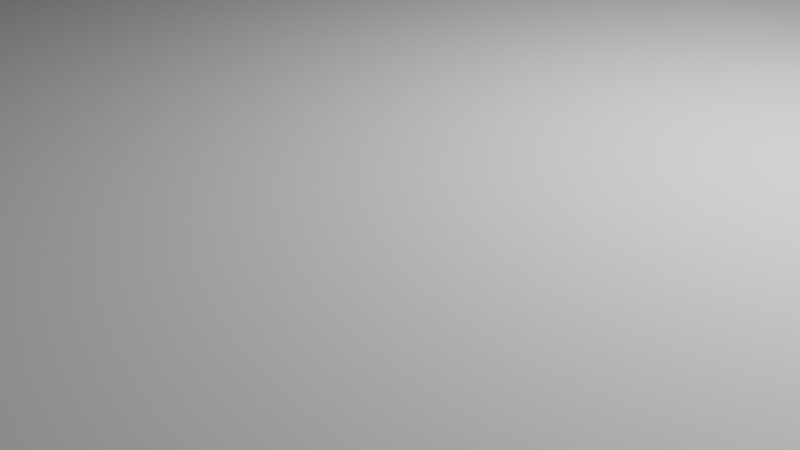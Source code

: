 # Source: field.blend  (saved by Blender 2.93.21; exported with 4.5.12 LTS)
import bpy
from mathutils import Matrix  # noqa: F401  (used for matrix-valued properties, if any)

bpy.ops.wm.read_factory_settings(use_empty=True)
scene = bpy.context.scene
scene.name = 'Scene'

# ---- collections
col_collection = bpy.data.collections.new('Collection'); scene.collection.children.link(col_collection)

# ---- materials (node trees are filled in below, after node groups)
mat_field_0 = bpy.data.materials.new('field_0')
mat_field_0.use_transparent_shadow = False

# ---- material node trees
mat_field_0.use_nodes = True; mat_field_0.node_tree.nodes.clear()
_N = mat_field_0.node_tree.nodes; _L = mat_field_0.node_tree.links
n0 = _N.new('ShaderNodeBsdfPrincipled'); n0.name = 'Principled BSDF'; n0.location = (10, 300)
n0.distribution = 'GGX'
n0.subsurface_method = 'BURLEY'
n0.inputs[3].default_value = 1.45
n0.inputs[27].default_value = (0.0, 0.0, 0.0, 1.0)
n0.inputs[28].default_value = 1.0
n1 = _N.new('ShaderNodeOutputMaterial'); n1.name = 'Material Output'; n1.location = (300, 300)
_L.new(n0.outputs[0], n1.inputs[0])
n1.is_active_output = True

# ---- world
world_world = bpy.data.worlds.new('World'); scene.world = world_world
world_world.use_nodes = True; world_world.node_tree.nodes.clear()
_N = world_world.node_tree.nodes; _L = world_world.node_tree.links
n0 = _N.new('ShaderNodeOutputWorld'); n0.name = 'World Output'; n0.location = (300, 300)
n1 = _N.new('ShaderNodeBackground'); n1.name = 'Background'; n1.location = (10, 300)
n1.inputs[0].default_value = (0.05088, 0.05088, 0.05088, 1.0)
_L.new(n1.outputs[0], n0.inputs[0])
n0.is_active_output = True
world_world.color = (0.05088, 0.05088, 0.05088)
world_world.use_sun_shadow = False
world_world.sun_shadow_jitter_overblur = 0.0

# ---- cameras
cam_camera = bpy.data.cameras.new('Camera')
cam_camera.clip_end = 100.0
cam_camera.ortho_scale = 7.314

# ---- lights
light_light = bpy.data.lights.new('Light', 'POINT')
light_light.transmission_factor = 0.0
light_light.energy = 1000.0
light_light.shadow_soft_size = 0.1
light_light.shadow_maximum_resolution = 0.006
light_light.use_absolute_resolution = True

# ---- meshes
me_cube_001 = bpy.data.meshes.new('Cube.001')
me_cube_001.from_pydata([(-19.55, -3.815e-06, -0.5412), (-19.55, -3.815e-06, 0.5412), (-6.518, -3.815e-06, 0.5412), (-13.54, 16.65, -0.5198), (-18.78, 7.014, -0.5198), (-6.518, -3.815e-06, -0.5412), (-13.54, 16.65, 0.5198), (-4.053, 21.41, 0.5198), (-18.78, 7.014, 0.5198), (-6.26, 10.71, 0.5198), (-4.053, 21.41, -0.5198), (-6.26, 10.71, -0.5198)], [], [(4, 3, 10, 11), (0, 4, 11, 5), (8, 9, 7, 6), (1, 2, 9, 8), (4, 0, 1, 8), (10, 3, 6, 7), (3, 4, 8, 6), (11, 9, 2, 5), (7, 9, 11, 10), (1, 0, 5, 2)])
me_cube_001.polygons.foreach_set('material_index', [1, 1, 1, 1, 1, 1, 1, 1, 1, 1])
_uv = me_cube_001.uv_layers.new(name='UVMap')
_uv.uv.foreach_set('vector', [0.3356, 0.5547, 0.358, 0.6359, 0.4594, 0.667, 0.4452, 0.5835, 0.3356, 0.5, 0.3356, 0.5547, 0.4452, 0.5835, 0.4452, 0.5, 0.3356, 0.5547, 0.4452, 0.5835, 0.4594, 0.667, 0.358, 0.6359, 0.3356, 0.5, 0.4452, 0.5, 0.4452, 0.5835, 0.3356, 0.5547, 0.9711, 0.6021, 0.9696, 0.4651, 0.9913, 0.4376, 0.9999, 0.6058, 0.6278, 0.8422, 0.8885, 0.8327, 0.9074, 0.8559, 0.6008, 0.8699, 0.8885, 0.8327, 0.9711, 0.6021, 0.9999, 0.6058, 0.9074, 0.8559, 0.4452, 0.5835, 0.4452, 0.5835, 0.4452, 0.5, 0.4452, 0.5, 0.6008, 0.8699, 0.4452, 0.5835, 0.4452, 0.5835, 0.6278, 0.8422, 0.9913, 0.4376, 0.9696, 0.4651, 0.4452, 0.5, 0.4452, 0.5])
me_cube_001.materials.append(mat_field_0)
me_cube_001.materials.append(None)
me_cube_001.use_remesh_fix_poles = True
me_cube_001.use_remesh_preserve_attributes = False
me_cube_001.update()
me_cube_002 = bpy.data.meshes.new('Cube.002')
me_cube_002.from_pydata([(-4.053, -21.41, 0.5198), (-6.26, -10.71, -0.5198), (-13.54, -16.65, -0.5198), (-4.053, -21.41, -0.5198), (-18.78, -7.014, -0.5198), (-19.55, -3.815e-06, -0.5412), (-6.26, -10.71, 0.5198), (-13.54, -16.65, 0.5198), (-19.55, -3.815e-06, 0.5412), (-18.78, -7.014, 0.5198), (-6.518, -3.815e-06, 0.5412), (-6.518, -3.815e-06, -0.5412)], [], [(2, 4, 1, 3), (4, 5, 11, 1), (7, 0, 6, 9), (9, 6, 10, 8), (4, 2, 7, 9), (2, 3, 0, 7), (5, 4, 9, 8), (1, 6, 0, 3), (10, 6, 1, 11), (8, 10, 11, 5)])
me_cube_002.polygons.foreach_set('material_index', [1, 1, 1, 1, 1, 1, 1, 1, 1, 1])
_uv = me_cube_002.uv_layers.new(name='UVMap')
_uv.uv.foreach_set('vector', [0.358, 0.3641, 0.3356, 0.4453, 0.4452, 0.4165, 0.4594, 0.333, 0.3356, 0.4453, 0.3356, 0.5, 0.4452, 0.5, 0.4452, 0.4165, 0.358, 0.3641, 0.4594, 0.333, 0.4452, 0.4165, 0.3356, 0.4453, 0.3356, 0.4453, 0.4452, 0.4165, 0.4452, 0.5, 0.3356, 0.5, 0.9742, 0.2892, 0.8999, 0.07224, 0.9176, 0.04493, 0.9999, 0.2847, 0.8999, 0.07224, 0.6552, 0.0396, 0.6294, 0.0165, 0.9176, 0.04493, 0.9713, 0.4228, 0.9742, 0.2892, 0.9999, 0.2847, 0.9913, 0.4376, 0.4452, 0.4165, 0.4452, 0.4165, 0.4594, 0.333, 0.6552, 0.0396, 0.4452, 0.5, 0.4452, 0.4165, 0.4452, 0.4165, 0.4452, 0.5, 0.9913, 0.4376, 0.4452, 0.5, 0.4452, 0.5, 0.9713, 0.4228])
me_cube_002.materials.append(mat_field_0)
me_cube_002.materials.append(None)
me_cube_002.use_remesh_fix_poles = True
me_cube_002.use_remesh_preserve_attributes = False
me_cube_002.update()
me_cube_003 = bpy.data.meshes.new('Cube.003')
me_cube_003.from_pydata([(19.55, -3.815e-06, -0.5412), (6.518, -3.815e-06, -0.5412), (13.54, -16.65, -0.5198), (4.053, -21.41, -0.5198), (18.78, -7.014, -0.5198), (6.26, -10.71, -0.5198), (19.55, -3.815e-06, 0.5412), (13.54, -16.65, 0.5198), (4.053, -21.41, 0.5198), (18.78, -7.014, 0.5198), (6.26, -10.71, 0.5198), (6.518, -3.815e-06, 0.5412)], [], [(3, 5, 4, 2), (5, 1, 0, 4), (8, 7, 9, 10), (10, 9, 6, 11), (3, 2, 7, 8), (2, 4, 9, 7), (4, 0, 6, 9), (5, 3, 8, 10), (1, 5, 10, 11), (1, 11, 6, 0)])
_uv = me_cube_003.uv_layers.new(name='UVMap')
_uv.uv.foreach_set('vector', [0.5406, 0.333, 0.5548, 0.4165, 0.6644, 0.4453, 0.642, 0.3641, 0.5548, 0.4165, 0.5548, 0.5, 0.6644, 0.5, 0.6644, 0.4453, 0.5406, 0.333, 0.642, 0.3641, 0.6644, 0.4453, 0.5548, 0.4165, 0.5548, 0.4165, 0.6644, 0.4453, 0.6644, 0.5, 0.5548, 0.5, 0.3875, 0.03062, 0.126, 0.06572, 0.1049, 0.04337, 0.412, 9.326e-05, 0.126, 0.06572, 0.03549, 0.3208, 9.326e-05, 0.3243, 0.1049, 0.04337, 0.03549, 0.3208, 0.09517, 0.4775, 0.07933, 0.5103, 9.326e-05, 0.3243, 0.5548, 0.4165, 0.3875, 0.03062, 0.5406, 0.333, 0.5548, 0.4165, 0.5548, 0.5, 0.5548, 0.4165, 0.5548, 0.4165, 0.5548, 0.5, 0.5548, 0.5, 0.5548, 0.5, 0.6644, 0.5, 0.09517, 0.4775])
me_cube_003.materials.append(mat_field_0)
me_cube_003.materials.append(None)
me_cube_003.use_remesh_fix_poles = True
me_cube_003.use_remesh_preserve_attributes = False
me_cube_003.update()
me_cube_004 = bpy.data.meshes.new('Cube.004')
me_cube_004.from_pydata([(6.518, -3.815e-06, -0.5412), (4.053, -21.41, -0.5198), (6.26, -10.71, -0.5198), (4.053, -21.41, 0.5198), (6.26, -10.71, 0.5198), (-4.053, -21.41, 0.5198), (6.518, -3.815e-06, 0.5412), (-6.26, -10.71, -0.5198), (-4.053, -21.41, -0.5198), (-6.26, -10.71, 0.5198), (-6.518, -3.815e-06, 0.5412), (-6.518, -3.815e-06, -0.5412)], [], [(8, 7, 2, 1), (7, 11, 0, 2), (5, 3, 4, 9), (9, 4, 6, 10), (8, 1, 3, 5), (0, 6, 4, 2), (2, 4, 3, 1), (10, 6, 0, 11), (10, 11, 7, 9), (7, 8, 5, 9)])
me_cube_004.polygons.foreach_set('material_index', [1, 1, 1, 1, 1, 1, 1, 1, 1, 1])
_uv = me_cube_004.uv_layers.new(name='UVMap')
_uv.uv.foreach_set('vector', [0.4594, 0.333, 0.4452, 0.4165, 0.5548, 0.4165, 0.5406, 0.333, 0.4452, 0.4165, 0.4452, 0.5, 0.5548, 0.5, 0.5548, 0.4165, 0.4594, 0.333, 0.5406, 0.333, 0.5548, 0.4165, 0.4452, 0.4165, 0.4452, 0.4165, 0.5548, 0.4165, 0.5548, 0.5, 0.4452, 0.5, 0.6117, 0.04033, 0.4304, 0.02197, 0.412, 9.326e-05, 0.6294, 0.0165, 0.5548, 0.5, 0.5548, 0.5, 0.5548, 0.4165, 0.5548, 0.4165, 0.5548, 0.4165, 0.5548, 0.4165, 0.5406, 0.333, 0.4304, 0.02197, 0.4452, 0.5, 0.5548, 0.5, 0.5548, 0.5, 0.4452, 0.5, 0.4452, 0.5, 0.4452, 0.5, 0.4452, 0.4165, 0.4452, 0.4165, 0.4452, 0.4165, 0.6117, 0.04033, 0.4594, 0.333, 0.4452, 0.4165])
me_cube_004.materials.append(mat_field_0)
me_cube_004.materials.append(None)
me_cube_004.use_remesh_fix_poles = True
me_cube_004.use_remesh_preserve_attributes = False
me_cube_004.update()
me_cube_005 = bpy.data.meshes.new('Cube.005')
me_cube_005.from_pydata([(19.55, -3.815e-06, -0.5412), (6.518, -3.815e-06, -0.5412), (19.55, -3.815e-06, 0.5412), (6.518, -3.815e-06, 0.5412), (13.54, 16.65, -0.5198), (18.78, 7.014, -0.5198), (6.26, 10.71, -0.5198), (13.54, 16.65, 0.5198), (4.053, 21.41, 0.5198), (18.78, 7.014, 0.5198), (4.053, 21.41, -0.5198), (6.26, 10.71, 0.5198)], [], [(6, 10, 4, 5), (1, 6, 5, 0), (11, 9, 7, 8), (3, 2, 9, 11), (5, 4, 7, 9), (4, 10, 8, 7), (0, 5, 9, 2), (1, 0, 2, 3), (6, 1, 3, 11), (8, 10, 6, 11)])
me_cube_005.polygons.foreach_set('material_index', [1, 1, 1, 1, 1, 1, 1, 1, 1, 1])
_uv = me_cube_005.uv_layers.new(name='UVMap')
_uv.uv.foreach_set('vector', [0.5548, 0.5835, 0.5406, 0.667, 0.642, 0.6359, 0.6644, 0.5547, 0.5548, 0.5, 0.5548, 0.5835, 0.6644, 0.5547, 0.6644, 0.5, 0.5548, 0.5835, 0.6644, 0.5547, 0.642, 0.6359, 0.5406, 0.667, 0.5548, 0.5, 0.6644, 0.5, 0.6644, 0.5547, 0.5548, 0.5835, 0.08652, 0.6461, 0.1851, 0.8263, 0.1733, 0.8497, 0.06296, 0.652, 0.1851, 0.8263, 0.3755, 0.8175, 0.3935, 0.8331, 0.1733, 0.8497, 0.0971, 0.5221, 0.08652, 0.6461, 0.06296, 0.652, 0.07933, 0.5103, 0.5548, 0.5, 0.0971, 0.5221, 0.6644, 0.5, 0.5548, 0.5, 0.5548, 0.5835, 0.5548, 0.5, 0.5548, 0.5, 0.5548, 0.5835, 0.5406, 0.667, 0.5406, 0.667, 0.5548, 0.5835, 0.5548, 0.5835])
me_cube_005.materials.append(mat_field_0)
me_cube_005.materials.append(None)
me_cube_005.use_remesh_fix_poles = True
me_cube_005.use_remesh_preserve_attributes = False
me_cube_005.update()
me_cube_006 = bpy.data.meshes.new('Cube.006')
me_cube_006.from_pydata([(6.518, -3.815e-06, -0.5412), (6.518, -3.815e-06, 0.5412), (-6.518, -3.815e-06, 0.5412), (6.26, 10.71, -0.5198), (4.053, 21.41, 0.5198), (-6.518, -3.815e-06, -0.5412), (-4.053, 21.41, 0.5198), (-6.26, 10.71, 0.5198), (4.053, 21.41, -0.5198), (-4.053, 21.41, -0.5198), (-6.26, 10.71, -0.5198), (6.26, 10.71, 0.5198)], [], [(10, 9, 8, 3), (5, 10, 3, 0), (7, 11, 4, 6), (2, 1, 11, 7), (8, 9, 6, 4), (2, 5, 0, 1), (3, 11, 1, 0), (4, 11, 3, 8), (10, 5, 2, 7), (6, 9, 10, 7)])
me_cube_006.polygons.foreach_set('material_index', [1, 1, 1, 1, 1, 1, 1, 1, 1, 1])
_uv = me_cube_006.uv_layers.new(name='UVMap')
_uv.uv.foreach_set('vector', [0.4452, 0.5835, 0.4594, 0.667, 0.5406, 0.667, 0.5548, 0.5835, 0.4452, 0.5, 0.4452, 0.5835, 0.5548, 0.5835, 0.5548, 0.5, 0.4452, 0.5835, 0.5548, 0.5835, 0.5406, 0.667, 0.4594, 0.667, 0.4452, 0.5, 0.5548, 0.5, 0.5548, 0.5835, 0.4452, 0.5835, 0.4139, 0.8125, 0.5846, 0.8469, 0.6008, 0.8699, 0.3935, 0.8331, 0.4452, 0.5, 0.4452, 0.5, 0.5548, 0.5, 0.5548, 0.5, 0.5548, 0.5835, 0.5548, 0.5835, 0.5548, 0.5, 0.5548, 0.5, 0.5406, 0.667, 0.5548, 0.5835, 0.5548, 0.5835, 0.5406, 0.667, 0.4452, 0.5835, 0.4452, 0.5, 0.4452, 0.5, 0.4452, 0.5835, 0.6008, 0.8699, 0.5846, 0.8469, 0.4452, 0.5835, 0.4452, 0.5835])
me_cube_006.materials.append(mat_field_0)
me_cube_006.materials.append(None)
me_cube_006.use_remesh_fix_poles = True
me_cube_006.use_remesh_preserve_attributes = False
me_cube_006.update()

# ---- objects
ob_light = bpy.data.objects.new('Light', light_light)
ob_camera = bpy.data.objects.new('Camera', cam_camera)
ob_cube = bpy.data.objects.new('Cube', me_cube_001)
ob_cube_001 = bpy.data.objects.new('Cube.001', me_cube_002)
ob_cube_002 = bpy.data.objects.new('Cube.002', me_cube_003)
ob_cube_003 = bpy.data.objects.new('Cube.003', me_cube_004)
ob_cube_004 = bpy.data.objects.new('Cube.004', me_cube_005)
ob_cube_005 = bpy.data.objects.new('Cube.005', me_cube_006)

# ---- transforms, parenting, visibility, modifiers, constraints
ob_light.location = (4.076, 1.005, 5.904)
ob_light.rotation_euler = (0.6503, 0.05522, 1.866)
ob_light.lock_rotations_4d = False
ob_light.empty_display_type = 'ARROWS'
ob_light.color = (0.0, 0.0, 0.0, 0.0)
ob_light.lineart.crease_threshold = 0.0
ob_camera.location = (7.359, -6.926, 4.958)
ob_camera.rotation_euler = (1.109, 0.0, 0.8149)
ob_camera.lock_rotations_4d = False
ob_camera.empty_display_type = 'ARROWS'
ob_camera.color = (0.0, 0.0, 0.0, 0.0)
ob_camera.display_type = 'WIRE'
ob_camera.lineart.crease_threshold = 0.0
ob_cube.location = (1.0, 1.0, 1.0)
ob_cube_001.location = (1.0, 1.0, 1.0)
ob_cube_002.location = (1.0, 1.0, 1.0)
ob_cube_003.location = (1.0, 1.0, 1.0)
ob_cube_004.location = (1.0, 1.0, 1.0)
ob_cube_005.location = (1.0, 1.0, 1.0)

# ---- collection membership
col_collection.objects.link(ob_light)
col_collection.objects.link(ob_camera)
col_collection.objects.link(ob_cube)
col_collection.objects.link(ob_cube_001)
col_collection.objects.link(ob_cube_002)
col_collection.objects.link(ob_cube_003)
col_collection.objects.link(ob_cube_004)
col_collection.objects.link(ob_cube_005)

# ---- scene / render settings (as saved in the file)
scene.camera = ob_camera
scene.frame_start = 1; scene.frame_end = 250; scene.frame_set(1)
scene.render.engine = 'BLENDER_EEVEE_NEXT'
scene.cycles.use_denoising = False
scene.cycles.samples = 128
scene.cycles.sampling_pattern = 'TABULATED_SOBOL'
scene.cycles.use_adaptive_sampling = False
scene.cycles.use_light_tree = False
scene.view_settings.view_transform = 'Filmic'
bpy.context.view_layer.update()
